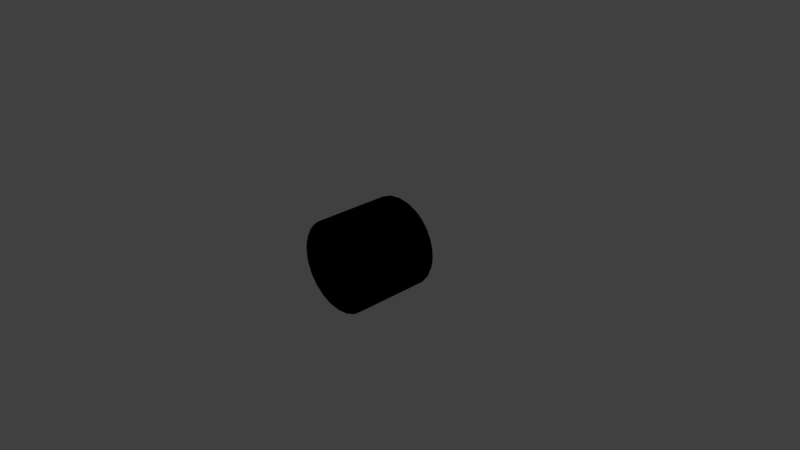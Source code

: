 # Source: mask.blend  (saved by Blender 2.79.0; exported with 4.5.12 LTS)
import bpy
from mathutils import Matrix  # noqa: F401  (used for matrix-valued properties, if any)

bpy.ops.wm.read_factory_settings(use_empty=True)
scene = bpy.context.scene
scene.name = 'Scene'

# ---- collections
col_collection_1 = bpy.data.collections.new('Collection 1'); scene.collection.children.link(col_collection_1)

# ---- materials (node trees are filled in below, after node groups)
mat_depthmask = bpy.data.materials.new('DepthMask')
mat_depthmask.alpha_threshold = 0.0
mat_depthmask.use_transparent_shadow = False
mat_depthmask.roughness = 0.5

# ---- material node trees
mat_depthmask.use_nodes = True; mat_depthmask.node_tree.nodes.clear()
_N = mat_depthmask.node_tree.nodes; _L = mat_depthmask.node_tree.links

# ---- world
world_world = bpy.data.worlds.new('World'); scene.world = world_world
world_world.color = (0.05088, 0.05088, 0.05088)
world_world.use_sun_shadow = False
world_world.sun_shadow_jitter_overblur = 0.0
world_world.cycles.sampling_method = 'MANUAL'

# ---- cameras
cam_camera = bpy.data.cameras.new('Camera')
cam_camera.clip_end = 100.0
cam_camera.lens = 35.0
cam_camera.sensor_width = 32.0
cam_camera.sensor_height = 18.0
cam_camera.ortho_scale = 7.314
cam_camera.dof.focus_distance = 0.0
cam_camera.dof.aperture_fstop = 128.0

# ---- lights
light_lamp_001 = bpy.data.lights.new('Lamp.001', 'POINT')
light_lamp_001.transmission_factor = 0.0
light_lamp_001.cutoff_distance = 30.0
light_lamp_001.energy = 100.0
light_lamp_001.shadow_buffer_clip_start = 1.001
light_lamp_001.shadow_soft_size = 0.1
light_lamp_001.shadow_maximum_resolution = 0.006
light_lamp_001.use_absolute_resolution = True
light_lamp = bpy.data.lights.new('Lamp', 'POINT')
light_lamp.transmission_factor = 0.0
light_lamp.cutoff_distance = 30.0
light_lamp.energy = 100.0
light_lamp.shadow_buffer_clip_start = 1.001
light_lamp.shadow_soft_size = 0.1
light_lamp.shadow_maximum_resolution = 0.006
light_lamp.use_absolute_resolution = True

# ---- meshes
me_mk1cabinmask = bpy.data.meshes.new('Mk1CabinMask')
me_mk1cabinmask.from_pydata([(0.5413, -0.5305, -0.3125), (0.4419, -0.5305, -0.4419), (0.0, -0.5305, 0.0), (0.6037, -0.5305, -0.1618), (0.3125, -0.5305, -0.5413), (0.1618, -0.5305, -0.6037), (0.0, -0.5305, -0.625), (0.0, -0.5305, 0.625), (0.1618, -0.5305, 0.6037), (0.3125, -0.5305, 0.5413), (0.3125, 0.5305, -0.5413), (0.0, 0.5305, 0.0), (0.1618, 0.5305, -0.6037), (0.4419, 0.5305, -0.4419), (0.5413, 0.5305, -0.3125), (0.6037, 0.5305, -0.1618), (0.0, 0.5305, -0.625), (0.0, 0.5305, 0.625), (0.1618, 0.5305, 0.6037), (0.3125, 0.5305, 0.5413), (0.3125, 0.5305, -0.5413), (0.1618, -0.5305, -0.6037), (0.3125, -0.5305, -0.5413), (0.1618, 0.5305, -0.6037), (0.4419, 0.5305, -0.4419), (0.4419, -0.5305, -0.4419), (0.5413, 0.5305, -0.3125), (0.5413, -0.5305, -0.3125), (0.6037, 0.5305, -0.1618), (0.6037, -0.5305, -0.1618), (0.0, -0.5305, -0.625), (0.0, 0.5305, -0.625), (0.0, 0.5305, 0.625), (0.1618, -0.5305, 0.6037), (0.0, -0.5305, 0.625), (0.1618, 0.5305, 0.6037), (0.3125, -0.5305, 0.5413), (0.3125, 0.5305, 0.5413), (0.4451, 0.5305, 0.4388), (0.5179, 0.355, 0.3498), (0.4819, 0.3461, 0.398), (0.5179, 0.5305, 0.3498), (0.5605, 0.355, 0.2764), (0.5762, 0.5305, 0.2387), (0.4451, 0.5305, 0.4388), (0.4451, 0.3195, 0.4388), (0.3805, 0.5305, 0.4958), (0.4119, 0.2779, 0.4701), (0.4451, 0.5305, 0.4388), (0.3805, 0.5305, 0.4958), (0.3886, 0.2261, 0.4895), (0.3805, 0.5305, 0.4958), (0.3805, 0.1682, 0.4958), (0.5762, 0.5305, 0.2387), (0.5918, 0.355, 0.2009), (0.5762, 0.5305, 0.2387), (0.6136, 0.355, 0.1191), (0.6136, 0.5305, 0.1191), (0.6221, 0.3461, 0.05999), (0.625, 0.5305, 0.004653), (0.625, 0.5305, 0.004653), (0.625, 0.3195, 0.004653), (0.625, 0.5305, 0.004653), (0.6237, 0.2779, -0.04102), (0.6197, 0.5305, -0.08158), (0.6197, 0.5305, -0.08158), (0.621, 0.2261, -0.07094), (0.6197, 0.5305, -0.08158), (0.6037, 0.5305, -0.1618), (0.6197, 0.1682, -0.08158), (0.6197, 0.5305, -0.08158), (0.621, 0.2261, -0.07094), (0.3125, 0.5305, 0.5413), (0.3805, 0.5305, 0.4958), (0.3805, 0.1682, 0.4958), (0.6197, 0.1682, -0.08158), (0.6037, -0.5305, -0.1618), (0.6197, -0.1682, -0.08158), (0.6037, 0.5305, -0.1618), (0.3125, 0.5305, 0.5413), (0.3805, -0.1682, 0.4958), (0.3125, -0.5305, 0.5413), (0.3805, 0.1682, 0.4958), (0.5605, -0.355, 0.2764), (0.5179, -0.5305, 0.3498), (0.5179, -0.355, 0.3498), (0.5762, -0.5305, 0.2387), (0.4451, -0.5305, 0.4388), (0.4819, -0.3461, 0.398), (0.4451, -0.5305, 0.4388), (0.4451, -0.3195, 0.4388), (0.3805, -0.5305, 0.4958), (0.4119, -0.2779, 0.4701), (0.4451, -0.5305, 0.4388), (0.3805, -0.5305, 0.4958), (0.3886, -0.2261, 0.4895), (0.3805, -0.5305, 0.4958), (0.3805, -0.1682, 0.4958), (0.5918, -0.355, 0.2009), (0.5762, -0.5305, 0.2387), (0.6136, -0.355, 0.1191), (0.5762, -0.5305, 0.2387), (0.6136, -0.5305, 0.1191), (0.6221, -0.3461, 0.05999), (0.625, -0.5305, 0.004653), (0.625, -0.3195, 0.004653), (0.625, -0.5305, 0.004653), (0.6237, -0.2779, -0.04102), (0.625, -0.5305, 0.004653), (0.6197, -0.5305, -0.08158), (0.621, -0.2261, -0.07094), (0.6197, -0.5305, -0.08158), (0.6197, -0.1682, -0.08158), (0.6037, -0.5305, -0.1618), (0.6197, -0.5305, -0.08158), (0.6197, -0.5305, -0.08158), (0.621, -0.2261, -0.07094), (0.3805, -0.1682, 0.4958), (0.3805, -0.5305, 0.4958), (0.3125, -0.5305, 0.5413), (0.0, 0.5305, 0.0), (0.6037, 0.5305, -0.1618), (0.6197, 0.5305, -0.08158), (0.6197, 0.5305, -0.08158), (0.625, 0.5305, 0.004653), (0.625, 0.5305, 0.004653), (0.6136, 0.5305, 0.1191), (0.5762, 0.5305, 0.2387), (0.5762, 0.5305, 0.2387), (0.5179, 0.5305, 0.3498), (0.4451, 0.5305, 0.4388), (0.4451, 0.5305, 0.4388), (0.3805, 0.5305, 0.4958), (0.3805, 0.5305, 0.4958), (0.3125, 0.5305, 0.5413), (0.5179, -0.5305, 0.3498), (0.0, -0.5305, 0.0), (0.4451, -0.5305, 0.4388), (0.5762, -0.5305, 0.2387), (0.625, -0.5305, 0.004653), (0.6136, -0.5305, 0.1191), (0.5762, -0.5305, 0.2387), (0.4451, -0.5305, 0.4388), (0.3805, -0.5305, 0.4958), (0.6197, -0.5305, -0.08158), (0.625, -0.5305, 0.004653), (0.6037, -0.5305, -0.1618), (0.6197, -0.5305, -0.08158), (0.3805, -0.5305, 0.4958), (0.3125, -0.5305, 0.5413), (0.0, -0.5305, 0.0), (-0.4419, -0.5305, -0.4419), (-0.5413, -0.5305, -0.3125), (-0.6037, -0.5305, -0.1618), (-0.3125, -0.5305, -0.5413), (-0.1618, -0.5305, -0.6037), (0.0, -0.5305, -0.625), (-0.1618, -0.5305, 0.6037), (0.0, -0.5305, 0.625), (-0.3125, -0.5305, 0.5413), (-0.1618, 0.5305, -0.6037), (0.0, 0.5305, 0.0), (-0.3125, 0.5305, -0.5413), (-0.4419, 0.5305, -0.4419), (-0.5413, 0.5305, -0.3125), (-0.6037, 0.5305, -0.1618), (0.0, 0.5305, -0.625), (-0.1618, 0.5305, 0.6037), (0.0, 0.5305, 0.625), (-0.3125, 0.5305, 0.5413), (-0.1618, -0.5305, -0.6037), (-0.3125, 0.5305, -0.5413), (-0.3125, -0.5305, -0.5413), (-0.1618, 0.5305, -0.6037), (-0.4419, 0.5305, -0.4419), (-0.4419, -0.5305, -0.4419), (-0.5413, 0.5305, -0.3125), (-0.5413, -0.5305, -0.3125), (-0.6037, 0.5305, -0.1618), (-0.6037, -0.5305, -0.1618), (0.0, -0.5305, -0.625), (0.0, 0.5305, -0.625), (-0.1618, -0.5305, 0.6037), (0.0, 0.5305, 0.625), (0.0, -0.5305, 0.625), (-0.1618, 0.5305, 0.6037), (-0.3125, -0.5305, 0.5413), (-0.3125, 0.5305, 0.5413), (-0.5179, 0.355, 0.3498), (-0.4451, 0.5305, 0.4388), (-0.4819, 0.3461, 0.398), (-0.5179, 0.5305, 0.3498), (-0.5605, 0.355, 0.2764), (-0.5762, 0.5305, 0.2387), (-0.4451, 0.3195, 0.4388), (-0.4451, 0.5305, 0.4388), (-0.3805, 0.5305, 0.4958), (-0.4119, 0.2779, 0.4701), (-0.4451, 0.5305, 0.4388), (-0.3886, 0.2261, 0.4895), (-0.3805, 0.5305, 0.4958), (-0.3805, 0.1682, 0.4958), (-0.3805, 0.5305, 0.4958), (-0.5918, 0.355, 0.2009), (-0.5762, 0.5305, 0.2387), (-0.6136, 0.355, 0.1191), (-0.5762, 0.5305, 0.2387), (-0.6136, 0.5305, 0.1191), (-0.6221, 0.3461, 0.05999), (-0.625, 0.5305, 0.004653), (-0.625, 0.3195, 0.004653), (-0.625, 0.5305, 0.004653), (-0.6237, 0.2779, -0.04102), (-0.625, 0.5305, 0.004653), (-0.6197, 0.5305, -0.08158), (-0.621, 0.2261, -0.07094), (-0.6197, 0.5305, -0.08158), (-0.6197, 0.1682, -0.08158), (-0.6037, 0.5305, -0.1618), (-0.6197, 0.5305, -0.08158), (-0.621, 0.2261, -0.07094), (-0.6197, 0.5305, -0.08158), (-0.3805, 0.1682, 0.4958), (-0.3805, 0.5305, 0.4958), (-0.3125, 0.5305, 0.5413), (-0.6037, -0.5305, -0.1618), (-0.6197, 0.1682, -0.08158), (-0.6197, -0.1682, -0.08158), (-0.6037, 0.5305, -0.1618), (-0.3805, -0.1682, 0.4958), (-0.3125, 0.5305, 0.5413), (-0.3125, -0.5305, 0.5413), (-0.3805, 0.1682, 0.4958), (-0.5179, -0.5305, 0.3498), (-0.5605, -0.355, 0.2764), (-0.5179, -0.355, 0.3498), (-0.5762, -0.5305, 0.2387), (-0.4451, -0.5305, 0.4388), (-0.4819, -0.3461, 0.398), (-0.4451, -0.3195, 0.4388), (-0.4451, -0.5305, 0.4388), (-0.3805, -0.5305, 0.4958), (-0.4119, -0.2779, 0.4701), (-0.4451, -0.5305, 0.4388), (-0.3886, -0.2261, 0.4895), (-0.3805, -0.5305, 0.4958), (-0.3805, -0.1682, 0.4958), (-0.3805, -0.5305, 0.4958), (-0.5762, -0.5305, 0.2387), (-0.5918, -0.355, 0.2009), (-0.5762, -0.5305, 0.2387), (-0.6136, -0.355, 0.1191), (-0.6136, -0.5305, 0.1191), (-0.6221, -0.3461, 0.05999), (-0.625, -0.5305, 0.004653), (-0.625, -0.5305, 0.004653), (-0.625, -0.3195, 0.004653), (-0.625, -0.5305, 0.004653), (-0.6237, -0.2779, -0.04102), (-0.6197, -0.5305, -0.08158), (-0.6197, -0.5305, -0.08158), (-0.621, -0.2261, -0.07094), (-0.6197, -0.5305, -0.08158), (-0.6037, -0.5305, -0.1618), (-0.6197, -0.1682, -0.08158), (-0.621, -0.2261, -0.07094), (-0.6197, -0.5305, -0.08158), (-0.3125, -0.5305, 0.5413), (-0.3805, -0.5305, 0.4958), (-0.3805, -0.1682, 0.4958), (-0.6197, 0.5305, -0.08158), (-0.6037, 0.5305, -0.1618), (0.0, 0.5305, 0.0), (-0.625, 0.5305, 0.004653), (-0.6197, 0.5305, -0.08158), (-0.6136, 0.5305, 0.1191), (-0.625, 0.5305, 0.004653), (-0.5762, 0.5305, 0.2387), (-0.5179, 0.5305, 0.3498), (-0.5762, 0.5305, 0.2387), (-0.4451, 0.5305, 0.4388), (-0.3805, 0.5305, 0.4958), (-0.4451, 0.5305, 0.4388), (-0.3125, 0.5305, 0.5413), (-0.3805, 0.5305, 0.4958), (-0.4451, -0.5305, 0.4388), (0.0, -0.5305, 0.0), (-0.5179, -0.5305, 0.3498), (-0.5762, -0.5305, 0.2387), (-0.6136, -0.5305, 0.1191), (-0.625, -0.5305, 0.004653), (-0.5762, -0.5305, 0.2387), (-0.3805, -0.5305, 0.4958), (-0.4451, -0.5305, 0.4388), (-0.625, -0.5305, 0.004653), (-0.6197, -0.5305, -0.08158), (-0.6197, -0.5305, -0.08158), (-0.6037, -0.5305, -0.1618), (-0.3125, -0.5305, 0.5413), (-0.3805, -0.5305, 0.4958)], [], [(0, 2, 1), (2, 0, 3), (2, 4, 1), (2, 5, 4), (2, 6, 5), (2, 8, 7), (2, 9, 8), (12, 11, 10), (10, 11, 13), (13, 11, 14), (14, 11, 15), (16, 11, 12), (18, 11, 17), (19, 11, 18), (22, 21, 20), (21, 23, 20), (22, 20, 24), (25, 22, 24), (25, 24, 26), (27, 25, 26), (27, 26, 28), (29, 27, 28), (21, 30, 23), (30, 31, 23), (34, 33, 32), (33, 35, 32), (33, 36, 35), (36, 37, 35), (40, 39, 38), (39, 41, 38), (39, 42, 41), (42, 43, 41), (45, 40, 44), (47, 45, 46), (45, 48, 46), (50, 47, 49), (52, 50, 51), (42, 54, 53), (54, 56, 55), (56, 57, 55), (56, 58, 57), (58, 59, 57), (58, 61, 60), (61, 63, 62), (63, 64, 62), (63, 66, 65), (69, 68, 67), (71, 69, 70), (74, 73, 72), (77, 76, 75), (76, 78, 75), (81, 80, 79), (80, 82, 79), (85, 84, 83), (84, 86, 83), (87, 84, 85), (88, 87, 85), (90, 89, 88), (92, 91, 90), (91, 93, 90), (95, 94, 92), (97, 96, 95), (83, 99, 98), (98, 101, 100), (101, 102, 100), (100, 102, 103), (102, 104, 103), (103, 106, 105), (105, 108, 107), (108, 109, 107), (107, 111, 110), (114, 113, 112), (116, 115, 112), (119, 118, 117), (122, 121, 120), (124, 123, 120), (126, 125, 120), (127, 126, 120), (129, 128, 120), (130, 129, 120), (132, 131, 120), (134, 133, 120), (137, 136, 135), (135, 136, 138), (140, 136, 139), (141, 136, 140), (143, 136, 142), (145, 136, 144), (147, 136, 146), (149, 136, 148), (152, 151, 150), (153, 152, 150), (151, 154, 150), (154, 155, 150), (155, 156, 150), (158, 157, 150), (157, 159, 150), (162, 161, 160), (163, 161, 162), (164, 161, 163), (165, 161, 164), (160, 161, 166), (168, 161, 167), (167, 161, 169), (172, 171, 170), (171, 173, 170), (174, 171, 172), (175, 174, 172), (176, 174, 175), (177, 176, 175), (178, 176, 177), (179, 178, 177), (170, 173, 180), (173, 181, 180), (184, 183, 182), (183, 185, 182), (182, 185, 186), (185, 187, 186), (190, 189, 188), (189, 191, 188), (188, 191, 192), (191, 193, 192), (195, 190, 194), (197, 196, 194), (196, 198, 194), (200, 197, 199), (202, 199, 201), (204, 203, 192), (203, 206, 205), (206, 207, 205), (205, 207, 208), (207, 209, 208), (211, 210, 208), (210, 213, 212), (213, 214, 212), (216, 215, 212), (219, 218, 217), (221, 217, 220), (224, 223, 222), (227, 226, 225), (226, 228, 225), (231, 230, 229), (230, 232, 229), (235, 234, 233), (234, 236, 233), (235, 233, 237), (238, 235, 237), (238, 240, 239), (242, 239, 241), (239, 243, 241), (242, 245, 244), (244, 247, 246), (249, 248, 234), (249, 251, 250), (251, 252, 250), (251, 253, 252), (253, 254, 252), (256, 255, 253), (256, 258, 257), (258, 259, 257), (261, 260, 258), (264, 263, 262), (264, 266, 265), (269, 268, 267), (272, 271, 270), (272, 274, 273), (272, 276, 275), (272, 275, 277), (272, 279, 278), (272, 278, 280), (272, 282, 281), (272, 284, 283), (287, 286, 285), (288, 286, 287), (290, 286, 289), (289, 286, 291), (293, 286, 292), (295, 286, 294), (297, 286, 296), (299, 286, 298)])
me_mk1cabinmask.polygons.foreach_set('use_smooth', [True] * 180)
_uv = me_mk1cabinmask.uv_layers.new(name='Mk1CabinMask.UV')
_uv.uv.foreach_set('vector', [0.06699, 0.75, 0.5, 0.5, 0.1464, 0.8536, 0.5, 0.5, 0.06699, 0.75, 0.01704, 0.6294, 0.5, 0.5, 0.25, 0.933, 0.1464, 0.8536, 0.5, 0.5, 0.3706, 0.983, 0.25, 0.933, 0.5, 0.5, 0.5, 1.0, 0.3706, 0.983, 0.5, 0.5, 0.3706, 0.01704, 0.5, 0.0, 0.5, 0.5, 0.25, 0.06699, 0.3706, 0.01704, 0.6294, 0.983, 0.5, 0.5, 0.75, 0.933, 0.75, 0.933, 0.5, 0.5, 0.8536, 0.8536, 0.8536, 0.8536, 0.5, 0.5, 0.933, 0.75, 0.933, 0.75, 0.5, 0.5, 0.983, 0.6294, 0.5, 1.0, 0.5, 0.5, 0.6294, 0.983, 0.6294, 0.01704, 0.5, 0.5, 0.5, 0.0, 0.75, 0.06699, 0.5, 0.5, 0.6294, 0.01704, 0.3333, 1.0, 0.2917, 1.0, 0.3333, 0.0, 0.2917, 1.0, 0.2917, 0.0, 0.3333, 0.0, 0.3333, 1.0, 0.3333, 0.0, 0.375, 0.0, 0.375, 1.0, 0.3333, 1.0, 0.375, 0.0, 0.375, 1.0, 0.375, 0.0, 0.4167, 0.0, 0.4167, 1.0, 0.375, 1.0, 0.4167, 0.0, 0.4167, 1.0, 0.4167, 0.0, 0.4583, 0.0, 0.4583, 1.0, 0.4167, 1.0, 0.4583, 0.0, 0.2917, 1.0, 0.25, 1.0, 0.2917, 0.0, 0.25, 1.0, 0.25, 0.0, 0.2917, 0.0, 0.75, 1.0, 0.7083, 1.0, 0.75, 0.0, 0.7083, 1.0, 0.7083, 0.0, 0.75, 0.0, 0.7083, 1.0, 0.6667, 1.0, 0.7083, 0.0, 0.6667, 1.0, 0.6667, 0.0, 0.7083, 0.0, 0.6042, 0.1139, 0.5938, 0.0936, 0.6042, 0.0, 0.5938, 0.0936, 0.5938, 0.0, 0.6042, 0.0, 0.5938, 0.0936, 0.5729, 0.0936, 0.5938, 0.0, 0.5729, 0.0936, 0.5729, 0.0, 0.5938, 0.0, 0.6146, 0.1342, 0.6042, 0.1139, 0.6094, 0.0, 0.625, 0.1544, 0.6146, 0.1342, 0.625, 0.0, 0.6146, 0.1342, 0.6146, 0.0, 0.625, 0.0, 0.6354, 0.1747, 0.625, 0.1544, 0.6302, 0.0, 0.6458, 0.195, 0.6354, 0.1747, 0.6406, 0.0, 0.5729, 0.0936, 0.5521, 0.0936, 0.5625, 0.0, 0.5521, 0.0936, 0.5312, 0.0936, 0.5521, 0.0, 0.5312, 0.0936, 0.5312, 0.0, 0.5521, 0.0, 0.5312, 0.0936, 0.5208, 0.0936, 0.5312, 0.0, 0.5208, 0.0936, 0.5208, 0.0, 0.5312, 0.0, 0.5208, 0.0936, 0.5104, 0.0936, 0.5156, 0.0, 0.5104, 0.0936, 0.5, 0.0936, 0.5104, 0.0, 0.5, 0.0936, 0.5, 0.0, 0.5104, 0.0, 0.5, 0.0936, 0.4896, 0.0936, 0.4948, 0.0, 0.4792, 0.195, 0.4688, 0.0975, 0.4792, 0.0, 0.4896, 0.0936, 0.4792, 0.195, 0.4844, 0.0, 0.6458, 0.195, 0.6458, 0.0, 0.6562, 0.0975, 0.4792, 0.195, 0.4688, 0.195, 0.4792, 0.195, 0.4688, 0.195, 0.4688, 0.195, 0.4792, 0.195, 0.6562, 0.195, 0.6458, 0.195, 0.6562, 0.195, 0.6458, 0.195, 0.6458, 0.195, 0.6562, 0.195, 0.5938, 0.0936, 0.5938, 0.0, 0.5729, 0.0936, 0.5938, 0.0, 0.5729, 0.0, 0.5729, 0.0936, 0.6042, 0.0, 0.5938, 0.0, 0.5938, 0.0936, 0.6042, 0.1139, 0.6042, 0.0, 0.5938, 0.0936, 0.6146, 0.1342, 0.6094, 0.0, 0.6042, 0.1139, 0.625, 0.1544, 0.625, 0.0, 0.6146, 0.1342, 0.625, 0.0, 0.6146, 0.0, 0.6146, 0.1342, 0.6354, 0.1747, 0.6302, 0.0, 0.625, 0.1544, 0.6458, 0.195, 0.6406, 0.0, 0.6354, 0.1747, 0.5729, 0.0936, 0.5625, 0.0, 0.5521, 0.0936, 0.5521, 0.0936, 0.5521, 0.0, 0.5312, 0.0936, 0.5521, 0.0, 0.5312, 0.0, 0.5312, 0.0936, 0.5312, 0.0936, 0.5312, 0.0, 0.5208, 0.0936, 0.5312, 0.0, 0.5208, 0.0, 0.5208, 0.0936, 0.5208, 0.0936, 0.5156, 0.0, 0.5104, 0.0936, 0.5104, 0.0936, 0.5104, 0.0, 0.5, 0.0936, 0.5104, 0.0, 0.5, 0.0, 0.5, 0.0936, 0.5, 0.0936, 0.4948, 0.0, 0.4896, 0.0936, 0.4792, 0.0, 0.4688, 0.0975, 0.4792, 0.195, 0.4896, 0.0936, 0.4844, 0.0, 0.4792, 0.195, 0.6562, 0.0975, 0.6458, 0.0, 0.6458, 0.195, 0.008528, 0.8859, 0.03405, 1.0, 1.0, 0.7699, 0.0, 0.7633, 0.002129, 0.8283, 1.0, 0.7699, 0.01829, 0.6005, 0.00459, 0.6846, 1.0, 0.7699, 0.05304, 0.4841, 0.01829, 0.6005, 1.0, 0.7699, 0.1713, 0.2723, 0.1031, 0.3767, 1.0, 0.7699, 0.2289, 0.2038, 0.1713, 0.2723, 1.0, 0.7699, 0.3409, 0.1013, 0.2879, 0.1458, 1.0, 0.7699, 0.5, 0.0, 0.3912, 0.06461, 1.0, 0.7699, 0.2289, 0.2038, 1.0, 0.7699, 0.1713, 0.2723, 0.1713, 0.2723, 1.0, 0.7699, 0.1031, 0.3767, 0.01829, 0.6005, 1.0, 0.7699, 0.00459, 0.6846, 0.05304, 0.4841, 1.0, 0.7699, 0.01829, 0.6005, 0.3409, 0.1013, 1.0, 0.7699, 0.2879, 0.1458, 0.0, 0.7633, 1.0, 0.7699, 0.002129, 0.8283, 0.008528, 0.8859, 1.0, 0.7699, 0.03405, 1.0, 0.5, 0.0, 1.0, 0.7699, 0.3912, 0.06461, 0.06699, 0.75, 0.1464, 0.8536, 0.5, 0.5, 0.01704, 0.6294, 0.06699, 0.75, 0.5, 0.5, 0.1464, 0.8536, 0.25, 0.933, 0.5, 0.5, 0.25, 0.933, 0.3706, 0.983, 0.5, 0.5, 0.3706, 0.983, 0.5, 1.0, 0.5, 0.5, 0.5, 0.0, 0.3706, 0.01704, 0.5, 0.5, 0.3706, 0.01704, 0.25, 0.06699, 0.5, 0.5, 0.75, 0.933, 0.5, 0.5, 0.6294, 0.983, 0.8536, 0.8536, 0.5, 0.5, 0.75, 0.933, 0.933, 0.75, 0.5, 0.5, 0.8536, 0.8536, 0.983, 0.6294, 0.5, 0.5, 0.933, 0.75, 0.6294, 0.983, 0.5, 0.5, 0.5, 1.0, 0.5, 0.0, 0.5, 0.5, 0.6294, 0.01704, 0.6294, 0.01704, 0.5, 0.5, 0.75, 0.06699, 0.3333, 1.0, 0.3333, 0.0, 0.2917, 1.0, 0.3333, 0.0, 0.2917, 0.0, 0.2917, 1.0, 0.375, 0.0, 0.3333, 0.0, 0.3333, 1.0, 0.375, 1.0, 0.375, 0.0, 0.3333, 1.0, 0.4167, 0.0, 0.375, 0.0, 0.375, 1.0, 0.4167, 1.0, 0.4167, 0.0, 0.375, 1.0, 0.4583, 0.0, 0.4167, 0.0, 0.4167, 1.0, 0.4583, 1.0, 0.4583, 0.0, 0.4167, 1.0, 0.2917, 1.0, 0.2917, 0.0, 0.25, 1.0, 0.2917, 0.0, 0.25, 0.0, 0.25, 1.0, 0.75, 1.0, 0.75, 0.0, 0.7083, 1.0, 0.75, 0.0, 0.7083, 0.0, 0.7083, 1.0, 0.7083, 1.0, 0.7083, 0.0, 0.6667, 1.0, 0.7083, 0.0, 0.6667, 0.0, 0.6667, 1.0, 0.6042, 0.1139, 0.6042, 0.0, 0.5938, 0.0936, 0.6042, 0.0, 0.5938, 0.0, 0.5938, 0.0936, 0.5938, 0.0936, 0.5938, 0.0, 0.5729, 0.0936, 0.5938, 0.0, 0.5729, 0.0, 0.5729, 0.0936, 0.6094, 0.0, 0.6042, 0.1139, 0.6146, 0.1342, 0.625, 0.1544, 0.625, 0.0, 0.6146, 0.1342, 0.625, 0.0, 0.6146, 0.0, 0.6146, 0.1342, 0.6302, 0.0, 0.625, 0.1544, 0.6354, 0.1747, 0.6406, 0.0, 0.6354, 0.1747, 0.6458, 0.195, 0.5625, 0.0, 0.5521, 0.0936, 0.5729, 0.0936, 0.5521, 0.0936, 0.5521, 0.0, 0.5312, 0.0936, 0.5521, 0.0, 0.5312, 0.0, 0.5312, 0.0936, 0.5312, 0.0936, 0.5312, 0.0, 0.5208, 0.0936, 0.5312, 0.0, 0.5208, 0.0, 0.5208, 0.0936, 0.5156, 0.0, 0.5104, 0.0936, 0.5208, 0.0936, 0.5104, 0.0936, 0.5104, 0.0, 0.5, 0.0936, 0.5104, 0.0, 0.5, 0.0, 0.5, 0.0936, 0.4948, 0.0, 0.4896, 0.0936, 0.5, 0.0936, 0.4792, 0.0, 0.4688, 0.0975, 0.4792, 0.195, 0.4844, 0.0, 0.4792, 0.195, 0.4896, 0.0936, 0.6562, 0.0975, 0.6458, 0.0, 0.6458, 0.195, 0.4792, 0.195, 0.4792, 0.195, 0.4688, 0.195, 0.4792, 0.195, 0.4688, 0.195, 0.4688, 0.195, 0.6562, 0.195, 0.6562, 0.195, 0.6458, 0.195, 0.6562, 0.195, 0.6458, 0.195, 0.6458, 0.195, 0.5938, 0.0936, 0.5729, 0.0936, 0.5938, 0.0, 0.5729, 0.0936, 0.5729, 0.0, 0.5938, 0.0, 0.5938, 0.0936, 0.5938, 0.0, 0.6042, 0.0, 0.6042, 0.1139, 0.5938, 0.0936, 0.6042, 0.0, 0.6042, 0.1139, 0.6094, 0.0, 0.6146, 0.1342, 0.625, 0.1544, 0.6146, 0.1342, 0.625, 0.0, 0.6146, 0.1342, 0.6146, 0.0, 0.625, 0.0, 0.625, 0.1544, 0.6302, 0.0, 0.6354, 0.1747, 0.6354, 0.1747, 0.6406, 0.0, 0.6458, 0.195, 0.5521, 0.0936, 0.5625, 0.0, 0.5729, 0.0936, 0.5521, 0.0936, 0.5312, 0.0936, 0.5521, 0.0, 0.5312, 0.0936, 0.5312, 0.0, 0.5521, 0.0, 0.5312, 0.0936, 0.5208, 0.0936, 0.5312, 0.0, 0.5208, 0.0936, 0.5208, 0.0, 0.5312, 0.0, 0.5104, 0.0936, 0.5156, 0.0, 0.5208, 0.0936, 0.5104, 0.0936, 0.5, 0.0936, 0.5104, 0.0, 0.5, 0.0936, 0.5, 0.0, 0.5104, 0.0, 0.4896, 0.0936, 0.4948, 0.0, 0.5, 0.0936, 0.4792, 0.195, 0.4688, 0.0975, 0.4792, 0.0, 0.4792, 0.195, 0.4844, 0.0, 0.4896, 0.0936, 0.6458, 0.195, 0.6458, 0.0, 0.6562, 0.0975, 1.0, 0.7699, 0.03405, 1.0, 0.008528, 0.8859, 1.0, 0.7699, 0.002129, 0.8283, 0.0, 0.7633, 1.0, 0.7699, 0.00459, 0.6846, 0.01829, 0.6005, 1.0, 0.7699, 0.01829, 0.6005, 0.05304, 0.4841, 1.0, 0.7699, 0.1031, 0.3767, 0.1713, 0.2723, 1.0, 0.7699, 0.1713, 0.2723, 0.2289, 0.2038, 1.0, 0.7699, 0.2879, 0.1458, 0.3409, 0.1013, 1.0, 0.7699, 0.3912, 0.06461, 0.5, 0.0, 0.1713, 0.2723, 1.0, 0.7699, 0.2289, 0.2038, 0.1031, 0.3767, 1.0, 0.7699, 0.1713, 0.2723, 0.00459, 0.6846, 1.0, 0.7699, 0.01829, 0.6005, 0.01829, 0.6005, 1.0, 0.7699, 0.05304, 0.4841, 0.2879, 0.1458, 1.0, 0.7699, 0.3409, 0.1013, 0.002129, 0.8283, 1.0, 0.7699, 0.0, 0.7633, 0.03405, 1.0, 1.0, 0.7699, 0.008528, 0.8859, 0.3912, 0.06461, 1.0, 0.7699, 0.5, 0.0])
me_mk1cabinmask.materials.append(mat_depthmask)
me_mk1cabinmask.use_remesh_preserve_volume = False
me_mk1cabinmask.use_remesh_preserve_attributes = False
me_mk1cabinmask.use_mirror_vertex_groups = False
me_mk1cabinmask.update()

# ---- objects
ob_lamp_001 = bpy.data.objects.new('Lamp.001', light_lamp_001)
ob_mk1cabinmask = bpy.data.objects.new('Mk1CabinMask', me_mk1cabinmask)
ob_lamp = bpy.data.objects.new('Lamp', light_lamp)
ob_camera = bpy.data.objects.new('Camera', cam_camera)

# ---- transforms, parenting, visibility, modifiers, constraints
ob_lamp_001.location = (-4.0, -1.0, -6.0)
ob_lamp_001.rotation_euler = (0.6503, 0.05522, 1.866)
ob_lamp_001.lock_rotations_4d = False
ob_lamp_001.empty_display_type = 'ARROWS'
ob_lamp_001.color = (0.0, 0.0, 0.0, 0.0)
ob_lamp_001.lineart.crease_threshold = 0.0
ob_mk1cabinmask.location = (0.0, 0.0, 0.0)
ob_mk1cabinmask.lineart.crease_threshold = 0.0
ob_lamp.location = (4.076, 1.005, 5.904)
ob_lamp.rotation_euler = (0.6503, 0.05522, 1.866)
ob_lamp.lock_rotations_4d = False
ob_lamp.empty_display_type = 'ARROWS'
ob_lamp.color = (0.0, 0.0, 0.0, 0.0)
ob_lamp.lineart.crease_threshold = 0.0
ob_camera.location = (7.481, -6.508, 5.344)
ob_camera.rotation_euler = (1.109, 0.0, 0.8149)
ob_camera.lock_rotations_4d = False
ob_camera.empty_display_type = 'ARROWS'
ob_camera.color = (0.0, 0.0, 0.0, 0.0)
ob_camera.display_type = 'WIRE'
ob_camera.lineart.crease_threshold = 0.0

# ---- collection membership
col_collection_1.objects.link(ob_lamp_001)
col_collection_1.objects.link(ob_mk1cabinmask)
col_collection_1.objects.link(ob_lamp)
col_collection_1.objects.link(ob_camera)

# ---- scene / render settings (as saved in the file)
scene.camera = ob_camera
scene.frame_start = 1; scene.frame_end = 250; scene.frame_set(1)
scene.render.engine = 'BLENDER_EEVEE_NEXT'
scene.render.resolution_percentage = 50
scene.render.dither_intensity = 0.0
scene.cycles.use_denoising = False
scene.cycles.samples = 128
scene.cycles.sampling_pattern = 'TABULATED_SOBOL'
scene.cycles.use_adaptive_sampling = False
scene.cycles.use_light_tree = False
scene.cycles.blur_glossy = 0.0
scene.cycles.sample_clamp_indirect = 0.0
scene.view_settings.view_transform = 'Standard'
bpy.context.view_layer.update()
